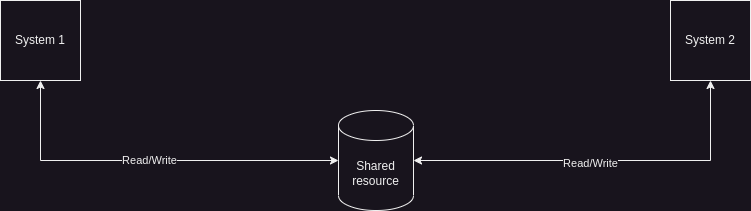

The diagram above was exported from draw.io. Its source (the exported page's mxGraphModel, read from the mxfile embedded in the PNG):
<mxGraphModel dx="2074" dy="1334" grid="1" gridSize="10" guides="1" tooltips="1" connect="1" arrows="1" fold="1" page="1" pageScale="1" pageWidth="850" pageHeight="1100" math="0" shadow="0">
  <root>
    <mxCell id="0" />
    <mxCell id="1" parent="0" />
    <mxCell id="CygVma-Wf00ETzmZpn1E-1" value="System 1" style="whiteSpace=wrap;html=1;aspect=fixed;" vertex="1" parent="1">
      <mxGeometry x="50" y="200" width="80" height="80" as="geometry" />
    </mxCell>
    <mxCell id="CygVma-Wf00ETzmZpn1E-2" value="System 2" style="whiteSpace=wrap;html=1;aspect=fixed;" vertex="1" parent="1">
      <mxGeometry x="720" y="200" width="80" height="80" as="geometry" />
    </mxCell>
    <mxCell id="CygVma-Wf00ETzmZpn1E-3" value="Shared resource" style="shape=cylinder3;whiteSpace=wrap;html=1;boundedLbl=1;backgroundOutline=1;size=15;" vertex="1" parent="1">
      <mxGeometry x="388" y="310" width="75" height="100" as="geometry" />
    </mxCell>
    <mxCell id="CygVma-Wf00ETzmZpn1E-4" value="Read/Write" style="endArrow=classic;startArrow=classic;html=1;rounded=0;exitX=0.5;exitY=1;exitDx=0;exitDy=0;entryX=0;entryY=0.5;entryDx=0;entryDy=0;entryPerimeter=0;" edge="1" parent="1" source="CygVma-Wf00ETzmZpn1E-1" target="CygVma-Wf00ETzmZpn1E-3">
      <mxGeometry width="50" height="50" relative="1" as="geometry">
        <mxPoint x="130" y="550" as="sourcePoint" />
        <mxPoint x="180" y="500" as="targetPoint" />
        <Array as="points">
          <mxPoint x="90" y="360" />
        </Array>
      </mxGeometry>
    </mxCell>
    <mxCell id="CygVma-Wf00ETzmZpn1E-5" value="" style="endArrow=classic;startArrow=classic;html=1;rounded=0;exitX=1;exitY=0.5;exitDx=0;exitDy=0;exitPerimeter=0;entryX=0.5;entryY=1;entryDx=0;entryDy=0;" edge="1" parent="1" source="CygVma-Wf00ETzmZpn1E-3" target="CygVma-Wf00ETzmZpn1E-2">
      <mxGeometry width="50" height="50" relative="1" as="geometry">
        <mxPoint x="510" y="590" as="sourcePoint" />
        <mxPoint x="760" y="310" as="targetPoint" />
        <Array as="points">
          <mxPoint x="760" y="360" />
        </Array>
      </mxGeometry>
    </mxCell>
    <mxCell id="CygVma-Wf00ETzmZpn1E-6" value="Read/Write" style="edgeLabel;html=1;align=center;verticalAlign=middle;resizable=0;points=[];" vertex="1" connectable="0" parent="CygVma-Wf00ETzmZpn1E-5">
      <mxGeometry x="-0.0663" y="-2" relative="1" as="geometry">
        <mxPoint as="offset" />
      </mxGeometry>
    </mxCell>
  </root>
</mxGraphModel>